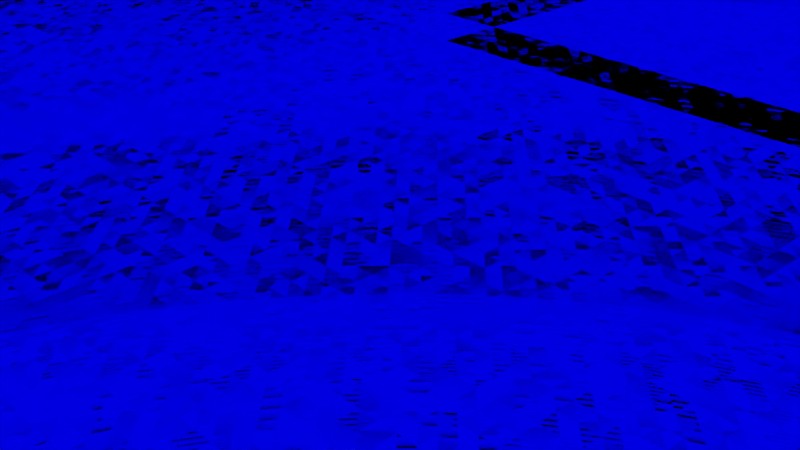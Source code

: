 # Source: mesh_terrain.blend  (saved by Blender 2.93.20; exported with 4.5.12 LTS)
import bpy
from mathutils import Matrix  # noqa: F401  (used for matrix-valued properties, if any)

bpy.ops.wm.read_factory_settings(use_empty=True)
scene = bpy.context.scene
scene.name = 'Scene'

# ---- collections
col_collection = bpy.data.collections.new('Collection'); scene.collection.children.link(col_collection)

# ---- materials (node trees are filled in below, after node groups)
mat_terrain_001 = bpy.data.materials.new('Terrain.001')
mat_terrain_001.use_transparent_shadow = False

# ---- material node trees
mat_terrain_001.use_nodes = True; mat_terrain_001.node_tree.nodes.clear()
_N = mat_terrain_001.node_tree.nodes; _L = mat_terrain_001.node_tree.links
n0 = _N.new('ShaderNodeBsdfPrincipled'); n0.name = 'Principled BSDF'; n0.location = (10, 300)
n0.distribution = 'GGX'
n0.subsurface_method = 'BURLEY'
n0.inputs[3].default_value = 1.45
n0.inputs[28].default_value = 1.0
n1 = _N.new('ShaderNodeOutputMaterial'); n1.name = 'Material Output'; n1.location = (300, 300)
n2 = _N.new('ShaderNodeDisplacement'); n2.name = 'Displacement'; n2.location = (-200, 100)
n2.space = 'WORLD'
n2.inputs[2].default_value = 4.0
n3 = _N.new('ShaderNodeTexImage'); n3.name = '_TerrainHeight'; n3.location = (-600, 100)
n3.label = '_TerrainHeight'
n3.interpolation = 'Closest'
n3.extension = 'EXTEND'
n4 = _N.new('ShaderNodeBump'); n4.name = 'Bump'; n4.location = (-200, -200)
n4.inputs[0].default_value = 5.0
n4.inputs[1].default_value = 1.0
n4.inputs[2].default_value = 1.0
_L.new(n0.outputs[0], n1.inputs[0])
_L.new(n2.outputs[0], n1.inputs[2])
_L.new(n3.outputs[0], n2.inputs[0])
_L.new(n3.outputs[0], n4.inputs[3])
_L.new(n4.outputs[0], n0.inputs[27])
n1.is_active_output = True

# ---- world
world_world = bpy.data.worlds.new('World'); scene.world = world_world
world_world.use_nodes = True; world_world.node_tree.nodes.clear()
_N = world_world.node_tree.nodes; _L = world_world.node_tree.links
n0 = _N.new('ShaderNodeOutputWorld'); n0.name = 'World Output'; n0.location = (300, 300)
n1 = _N.new('ShaderNodeBackground'); n1.name = 'Background'; n1.location = (10, 300)
n1.inputs[1].default_value = 4.0
n2 = _N.new('ShaderNodeTexSky'); n2.name = 'Sky Texture'; n2.location = (-245, 314)
n2.sky_type = 'HOSEK_WILKIE'
n2.sun_elevation = 1.571
_L.new(n1.outputs[0], n0.inputs[0])
_L.new(n2.outputs[0], n1.inputs[0])
n0.is_active_output = True
world_world.color = (0.05088, 0.05088, 0.05088)
world_world.use_sun_shadow = False
world_world.sun_shadow_jitter_overblur = 0.0

# ---- cameras
cam_camera = bpy.data.cameras.new('Camera')
cam_camera.clip_end = 30.0
cam_camera.ortho_scale = 7.314
cam_camera.dof.focus_distance = 0.0
cam_camera.dof.aperture_fstop = 128.0

# ---- lights
light_light = bpy.data.lights.new('Light', 'SUN')
light_light.transmission_factor = 0.0
light_light.cutoff_distance = 30.0
light_light.angle = 0.1993
light_light.energy = 4.0
light_light.shadow_buffer_clip_start = 1.001
light_light.shadow_soft_size = 0.1
light_light.shadow_cascade_max_distance = 1000.0

# ---- meshes
me_plane_001 = bpy.data.meshes.new('Plane.001')
me_plane_001.from_pydata([(-1.0, -1.0, 0.0), (1.0, -1.0, 0.0), (-1.0, 1.0, 0.0), (1.0, 1.0, 0.0)], [], [(0, 1, 3, 2)])
me_plane_001.polygons.foreach_set('use_smooth', [True] * 1)
_uv = me_plane_001.uv_layers.new(name='UVMap')
_uv.uv.foreach_set('vector', [0.0, 0.0, 1.0, 0.0, 1.0, 1.0, 0.0, 1.0])
me_plane_001.materials.append(None)
me_plane_001.use_remesh_fix_poles = True
me_plane_001.use_remesh_preserve_attributes = False
me_plane_001.update()
me_plane_002 = bpy.data.meshes.new('Plane.002')
me_plane_002.from_pydata([(-1.0, -1.0, 0.0), (1.0, -1.0, 0.0), (-1.0, 1.0, 0.0), (1.0, 1.0, 0.0)], [], [(0, 1, 3, 2)])
me_plane_002.polygons.foreach_set('use_smooth', [True] * 1)
_uv = me_plane_002.uv_layers.new(name='UVMap')
_uv.uv.foreach_set('vector', [0.0, 0.0, 1.0, 0.0, 1.0, 1.0, 0.0, 1.0])
me_plane_002.materials.append(mat_terrain_001)
me_plane_002.use_remesh_fix_poles = True
me_plane_002.use_remesh_preserve_attributes = False
me_plane_002.update()

# ---- objects
ob_terrain = bpy.data.objects.new('Terrain', None)
ob_terrain_002 = bpy.data.objects.new('Terrain.002', None)
ob_terrain_001 = bpy.data.objects.new('Terrain.001', None)
ob_light = bpy.data.objects.new('Light', light_light)
ob_camera = bpy.data.objects.new('Camera', cam_camera)
ob_terrain_003 = bpy.data.objects.new('Terrain.003', me_plane_001)
ob_terrain_01 = bpy.data.objects.new('Terrain.01', me_plane_002)

# ---- transforms, parenting, visibility, modifiers, constraints
ob_terrain.location = (0.0, 0.0, 0.0)
ob_terrain.lineart.crease_threshold = 0.0
ob_terrain_002.location = (0.0, 0.0, 0.0)
ob_terrain_001.location = (0.0, 0.0, 0.0)
ob_light.location = (4.076, 6.839, 6.264)
ob_light.rotation_euler = (1.335, 0.3056, -3.419)
ob_light.lock_rotations_4d = False
ob_light.empty_display_type = 'ARROWS'
ob_light.color = (0.0, 0.0, 0.0, 0.0)
ob_light.lineart.crease_threshold = 0.0
ob_camera.location = (7.359, -6.926, 4.958)
ob_camera.rotation_euler = (1.109, -0.0, 0.8149)
ob_camera.lock_rotations_4d = False
ob_camera.empty_display_type = 'ARROWS'
ob_camera.color = (0.0, 0.0, 0.0, 0.0)
ob_camera.display_type = 'WIRE'
ob_camera.lineart.crease_threshold = 0.0
ob_terrain_003.parent = ob_terrain_002
ob_terrain_003.location = (0.0, 0.0, 0.0)
ob_terrain_003.scale = (64.0, -64.0, 4.0)
_m = ob_terrain_003.modifiers.new('Subdivision', 'SUBSURF')
_m.subdivision_type = 'SIMPLE'
_m.levels = 2
_m = ob_terrain_003.modifiers.new('Displace', 'DISPLACE')
_m.texture_coords = 'UV'
ob_terrain_01.parent = ob_terrain_001
ob_terrain_01.location = (0.0, 0.0, 0.0)
ob_terrain_01.scale = (64.0, -64.0, 4.0)
_m = ob_terrain_01.modifiers.new('Subdivision', 'SUBSURF')
_m.subdivision_type = 'SIMPLE'
_m.levels = 10
_m.render_levels = 10
_m = ob_terrain_01.modifiers.new('Displace', 'DISPLACE')
_m.texture_coords = 'UV'

# ---- collection membership
scene.collection.objects.link(ob_terrain)
scene.collection.objects.link(ob_terrain_002)
scene.collection.objects.link(ob_terrain_001)
col_collection.objects.link(ob_light)
col_collection.objects.link(ob_camera)
col_collection.objects.link(ob_terrain_003)
col_collection.objects.link(ob_terrain_01)

# ---- scene / render settings (as saved in the file)
scene.camera = ob_camera
scene.frame_start = 1; scene.frame_end = 250; scene.frame_set(1)
scene.render.engine = 'BLENDER_EEVEE_NEXT'
scene.render.resolution_x = 1280
scene.render.resolution_y = 720
scene.render.motion_blur_shutter = 1.0
scene.cycles.use_denoising = False
scene.cycles.samples = 128
scene.cycles.sampling_pattern = 'TABULATED_SOBOL'
scene.cycles.use_adaptive_sampling = False
scene.cycles.use_light_tree = False
scene.view_settings.view_transform = 'Filmic'
bpy.context.view_layer.update()
